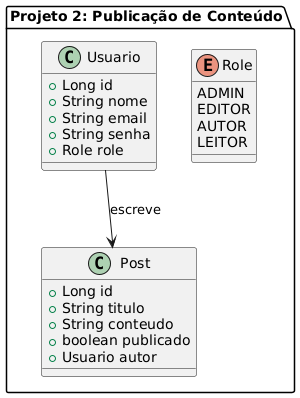

The diagram above was rendered by PlantUML. Its source (embedded in the PNG):
@startuml
' Diagrama UML para: Plataforma de Publicação de Conteúdo
package "Projeto 2: Publicação de Conteúdo" {
class Usuario {
+Long id
+String nome
+String email
+String senha
+Role role
}


enum Role {
ADMIN
EDITOR
AUTOR
LEITOR
}


class Post {
+Long id
+String titulo
+String conteudo
+boolean publicado
+Usuario autor
}


Usuario --> Post : escreve
}
}
@enduml